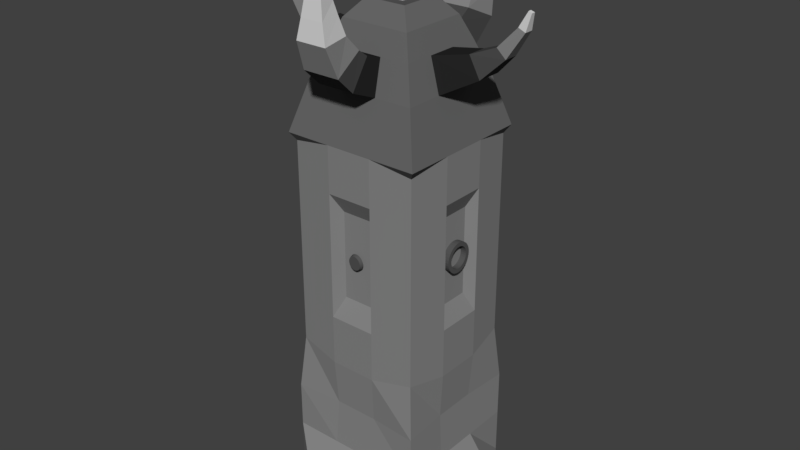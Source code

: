 # Source: pillar.blend  (saved by Blender 2.79.0; exported with 4.5.12 LTS)
import bpy
from mathutils import Matrix  # noqa: F401  (used for matrix-valued properties, if any)

bpy.ops.wm.read_factory_settings(use_empty=True)
scene = bpy.context.scene
scene.name = 'Scene'

# ---- collections
col_collection_1 = bpy.data.collections.new('Collection 1'); scene.collection.children.link(col_collection_1)

# ---- materials (node trees are filled in below, after node groups)
mat_material_001 = bpy.data.materials.new('Material.001')
mat_material_001.alpha_threshold = 0.0
mat_material_001.use_transparent_shadow = False
mat_material_001.diffuse_color = (0.09084, 0.09084, 0.09084, 1.0)
mat_material_001.roughness = 0.5
mat_material_006 = bpy.data.materials.new('Material.006')
mat_material_006.alpha_threshold = 0.0
mat_material_006.use_transparent_shadow = False
mat_material_006.diffuse_color = (0.3931, 0.3931, 0.3931, 1.0)
mat_material_006.roughness = 0.5
mat_material_007 = bpy.data.materials.new('Material.007')
mat_material_007.alpha_threshold = 0.0
mat_material_007.use_transparent_shadow = False
mat_material_007.diffuse_color = (0.02038, 0.02038, 0.02038, 1.0)
mat_material_007.roughness = 0.5
mat_material_008 = bpy.data.materials.new('Material.008')
mat_material_008.alpha_threshold = 0.0
mat_material_008.use_transparent_shadow = False
mat_material_008.diffuse_color = (0.06681, 0.06681, 0.06681, 1.0)
mat_material_008.roughness = 0.5
mat_material_009 = bpy.data.materials.new('Material.009')
mat_material_009.alpha_threshold = 0.0
mat_material_009.use_transparent_shadow = False
mat_material_009.diffuse_color = (0.2396, 0.2396, 0.2396, 1.0)
mat_material_009.roughness = 0.5
mat_material_010 = bpy.data.materials.new('Material.010')
mat_material_010.alpha_threshold = 0.0
mat_material_010.use_transparent_shadow = False
mat_material_010.diffuse_color = (0.6738, 0.6738, 0.6738, 1.0)
mat_material_010.roughness = 0.5
mat_material_011 = bpy.data.materials.new('Material.011')
mat_material_011.alpha_threshold = 0.0
mat_material_011.use_transparent_shadow = False
mat_material_011.diffuse_color = (0.1376, 0.1376, 0.1376, 1.0)
mat_material_011.roughness = 0.5

# ---- material node trees

# ---- world
world_world = bpy.data.worlds.new('World'); scene.world = world_world
world_world.color = (0.05088, 0.05088, 0.05088)
world_world.use_sun_shadow = False
world_world.sun_shadow_jitter_overblur = 0.0
world_world.cycles.sampling_method = 'MANUAL'

# ---- meshes
me_cube_001 = bpy.data.meshes.new('Cube.001')
me_cube_001.from_pydata([(-1.0, -1.0, -1.0), (-0.9286, -0.9286, 1.114), (-1.0, 1.0, -1.0), (-0.9286, 0.9286, 1.114), (1.0, -1.0, -1.0), (0.9286, -0.9286, 1.114), (1.0, 1.0, -1.0), (0.9286, 0.9286, 1.114), (-0.9286, -0.9286, 4.055), (-0.9286, 0.9286, 4.055), (0.9286, 0.9286, 4.055), (0.9286, -0.9286, 4.055), (-1.0, -1.0, 4.167), (-1.0, 1.0, 4.167), (1.0, 1.0, 4.167), (1.0, -1.0, 4.167), (-0.7992, -0.7992, 4.866), (-0.7992, 0.7992, 4.866), (0.7992, 0.7992, 4.866), (0.7992, -0.7992, 4.866), (-0.6304, -0.6304, 5.313), (-0.6304, 0.6304, 5.313), (0.6304, 0.6304, 5.313), (0.6304, -0.6304, 5.313), (-0.5001, -0.5001, 5.63), (-0.5001, 0.5001, 5.63), (0.5001, 0.5001, 5.63), (0.5001, -0.5001, 5.63), (-0.2976, -0.2976, 5.87), (-0.2976, 0.2976, 5.87), (0.2976, 0.2976, 5.87), (0.2976, -0.2976, 5.87), (-0.1602, -0.1602, 5.87), (-0.1602, 0.1602, 5.87), (0.1602, 0.1602, 5.87), (0.1602, -0.1602, 5.87), (-0.07347, -0.07347, 6.298), (-0.07347, 0.07347, 6.298), (0.07347, 0.07347, 6.298), (0.07347, -0.07347, 6.298), (-0.02894, -0.02894, 6.483), (-0.02894, 0.02894, 6.483), (0.02894, 0.02894, 6.483), (0.02894, -0.02894, 6.483), (-1.497, 0.3333, -1.0), (-1.497, -0.3333, -1.0), (-1.0, -0.3333, 1.0), (-1.0, 0.3333, 1.0), (1.492, -0.3333, -1.0), (1.492, 0.3333, -1.0), (1.0, 0.3333, 1.0), (1.0, -0.3333, 1.0), (-1.0, -0.3333, 4.167), (-1.0, 0.3333, 4.167), (1.0, 0.3333, 4.167), (1.0, -0.3333, 4.167), (-1.0, -0.3333, 4.167), (-1.0, 0.3333, 4.167), (1.0, 0.3333, 4.167), (1.0, -0.3333, 4.167), (-0.7992, -0.2664, 4.866), (-0.7992, 0.2664, 4.866), (0.7992, 0.2664, 4.866), (0.7992, -0.2664, 4.866), (-0.6304, -0.2101, 5.313), (-0.6304, 0.2101, 5.313), (0.6304, 0.2101, 5.313), (0.6304, -0.2101, 5.313), (-0.5001, -0.1667, 5.63), (-0.5001, 0.1667, 5.63), (0.5001, 0.1667, 5.63), (0.5001, -0.1667, 5.63), (-0.2976, -0.09919, 5.87), (-0.2976, 0.09919, 5.87), (0.2976, 0.09919, 5.87), (0.2976, -0.09919, 5.87), (-0.1602, -0.05341, 5.87), (-0.1602, 0.05341, 5.87), (0.1602, 0.05341, 5.87), (0.1602, -0.05341, 5.87), (-0.07347, -0.02449, 6.298), (-0.07347, 0.02449, 6.298), (0.07347, 0.02449, 6.298), (0.07347, -0.02449, 6.298), (-0.02894, -0.009646, 6.483), (-0.02894, 0.009646, 6.483), (0.02894, 0.009646, 6.483), (0.02894, -0.009646, 6.483), (0.3333, 1.5, -1.0), (-0.3333, 1.5, -1.0), (-0.3333, 1.0, 1.0), (0.3333, 1.0, 1.0), (-0.3333, -1.502, -1.0), (0.3333, -1.502, -1.0), (0.3333, -1.0, 1.0), (-0.3333, -1.0, 1.0), (-0.3333, 1.0, 4.167), (0.3333, 1.0, 4.167), (0.3333, -1.0, 4.167), (-0.3333, -1.0, 4.167), (-0.3333, 1.0, 4.167), (0.3333, 1.0, 4.167), (0.3333, -1.0, 4.167), (-0.3333, -1.0, 4.167), (-0.2664, 0.7992, 4.866), (0.2664, 0.7992, 4.866), (0.2664, -0.7992, 4.866), (-0.2664, -0.7992, 4.866), (-0.2101, 0.6304, 5.313), (0.2101, 0.6304, 5.313), (0.2101, -0.6304, 5.313), (-0.2101, -0.6304, 5.313), (-0.1667, 0.5001, 5.63), (0.1667, 0.5001, 5.63), (0.1667, -0.5001, 5.63), (-0.1667, -0.5001, 5.63), (-0.09919, 0.2976, 5.87), (0.09919, 0.2976, 5.87), (0.09919, -0.2976, 5.87), (-0.09919, -0.2976, 5.87), (-0.05341, 0.1602, 5.87), (0.05341, 0.1602, 5.87), (0.05341, -0.1602, 5.87), (-0.05341, -0.1602, 5.87), (-0.02449, 0.07347, 6.298), (0.02449, 0.07347, 6.298), (0.02449, -0.07347, 6.298), (-0.02449, -0.07347, 6.298), (-0.009646, 0.02894, 6.483), (0.009646, 0.02894, 6.483), (0.009646, -0.02894, 6.483), (-0.009646, -0.02894, 6.483), (-0.009646, 0.009646, 6.483), (0.009646, 0.009646, 6.483), (-0.009646, -0.009646, 6.483), (0.009646, -0.009646, 6.483), (0.3333, 0.3333, -1.0), (-0.3333, 0.3333, -1.0), (0.3333, -0.3333, -1.0), (-0.3333, -0.3333, -1.0), (0.2101, 0.8868, 5.397), (-0.2101, 0.8868, 5.397), (0.2664, 1.19, 5.028), (-0.2664, 1.19, 5.028), (1.832, -0.0225, 6.029), (1.88, -0.02853, 6.011), (1.832, 0.0225, 6.029), (1.88, 0.02853, 6.011), (1.724, -0.05038, 5.827), (1.724, 0.05038, 5.827), (1.467, 0.08028, 5.551), (1.612, 0.1018, 5.44), (1.832, -0.06387, 5.788), (1.832, 0.06387, 5.788), (1.136, -0.1432, 5.418), (1.136, 0.1432, 5.418), (1.467, -0.08028, 5.551), (1.612, -0.1018, 5.44), (1.319, -0.1815, 5.149), (1.319, 0.1815, 5.149), (-1.267, -0.1767, 5.13), (-1.267, 0.1767, 5.13), (-1.129, -0.1394, 5.415), (-1.129, 0.1394, 5.415), (-1.568, -0.1335, 5.326), (-1.568, 0.1335, 5.326), (-1.398, -0.1053, 5.495), (-1.398, 0.1053, 5.495), (-1.914, -0.07036, 5.752), (-1.914, 0.07036, 5.752), (-1.825, -0.0555, 5.842), (-1.825, 0.0555, 5.842), (-1.929, -0.07036, 5.777), (-1.929, 0.07036, 5.777), (-1.81, -0.0555, 5.817), (-1.81, 0.0555, 5.817), (-1.96, -0.0214, 6.007), (-1.96, 0.0214, 6.007), (-1.924, -0.01688, 6.019), (-1.924, 0.01688, 6.019), (-0.2664, 1.516, 5.328), (-0.2101, 1.08, 5.524), (0.2664, 1.516, 5.328), (0.2101, 1.08, 5.524), (-0.2142, 1.621, 5.7), (-0.1689, 1.238, 5.737), (0.2142, 1.621, 5.7), (0.1689, 1.238, 5.737), (-0.1612, 1.596, 5.946), (-0.1271, 1.307, 5.953), (0.1612, 1.596, 5.946), (0.1271, 1.307, 5.953), (-0.1088, 1.551, 6.179), (-0.08578, 1.362, 6.128), (0.1088, 1.551, 6.179), (0.08578, 1.362, 6.128), (-0.06764, 1.44, 6.432), (-0.05335, 1.338, 6.367), (0.06764, 1.44, 6.432), (0.05335, 1.338, 6.367), (-0.02968, 1.32, 6.553), (-0.02341, 1.288, 6.511), (0.02968, 1.32, 6.553), (0.02341, 1.288, 6.511), (0.2664, -1.181, 5.028), (-0.2664, -1.181, 5.028), (0.2101, -0.8636, 5.385), (-0.2101, -0.8636, 5.385), (0.2664, -1.181, 5.028), (-0.2664, -1.181, 5.028), (0.2101, -0.8636, 5.385), (-0.2101, -0.8636, 5.385), (0.2664, -1.421, 5.26), (-0.2664, -1.421, 5.26), (0.2101, -0.9998, 5.486), (-0.2101, -0.9998, 5.486), (0.2206, -1.567, 5.653), (-0.2206, -1.567, 5.653), (0.174, -1.173, 5.688), (-0.174, -1.173, 5.688), (0.1639, -1.54, 5.924), (-0.1639, -1.54, 5.924), (0.1293, -1.246, 5.935), (-0.1293, -1.246, 5.935), (0.1255, -1.51, 6.165), (-0.1255, -1.51, 6.165), (0.09902, -1.291, 6.111), (-0.09902, -1.291, 6.111), (0.06563, -1.4, 6.389), (-0.06563, -1.4, 6.389), (0.05177, -1.288, 6.354), (-0.05177, -1.288, 6.354), (0.0256, -1.314, 6.537), (-0.0256, -1.314, 6.537), (0.02019, -1.279, 6.507), (-0.02019, -1.279, 6.507), (-1.0, -1.0, -0.3333), (-1.0, -1.0, 0.3333), (-1.0, 1.0, 0.3333), (-1.0, 1.0, -0.3333), (1.0, 1.0, 0.3333), (1.0, 1.0, -0.3333), (1.0, -1.0, 0.3333), (1.0, -1.0, -0.3333), (0.9517, 0.3172, 0.3333), (1.0, 0.3333, -0.3333), (0.9517, -0.3172, 0.3333), (1.0, -0.3333, -0.3333), (-0.9517, -0.3172, 0.3333), (-1.0, -0.3333, -0.3333), (-0.9517, 0.3172, 0.3333), (-1.0, 0.3333, -0.3333), (0.3172, -0.9517, 0.3333), (0.3333, -1.0, -0.3333), (-0.3172, -0.9517, 0.3333), (-0.3333, -1.0, -0.3333), (-0.3172, 0.9517, 0.3333), (-0.3333, 1.0, -0.3333), (0.3172, 0.9517, 0.3333), (0.3333, 1.0, -0.3333), (0.9286, 0.9286, 3.446), (0.9286, -0.9286, 3.446), (-0.9286, -0.9286, 3.446), (-0.9286, 0.9286, 3.446), (-1.0, 0.3333, 3.511), (-1.0, -0.3333, 3.511), (1.0, -0.3333, 3.511), (1.0, 0.3333, 3.511), (0.3333, 1.0, 3.511), (-0.3333, 1.0, 3.511), (-0.3333, -1.0, 3.511), (0.3333, -1.0, 3.511), (0.9286, -0.9286, 1.777), (-0.9286, 0.9286, 1.777), (0.9286, 0.9286, 1.777), (-0.9286, -0.9286, 1.777), (-1.0, 0.3333, 1.714), (-1.0, -0.3333, 1.714), (1.0, -0.3333, 1.714), (1.0, 0.3333, 1.714), (0.3333, 1.0, 1.714), (-0.3333, 1.0, 1.714), (-0.3333, -1.0, 1.714), (0.3333, -1.0, 1.714), (0.2337, 0.8752, 1.982), (0.2337, 0.8752, 3.243), (-0.2337, 0.8752, 1.982), (-0.2337, 0.8752, 3.243), (-0.849, 0.2262, 2.003), (-0.849, 0.2262, 3.222), (-0.849, -0.2262, 2.003), (-0.849, -0.2262, 3.222), (-0.2313, -0.8431, 1.989), (-0.2313, -0.8431, 3.236), (0.2313, -0.8431, 1.989), (0.2313, -0.8431, 3.236), (0.865, -0.2349, 1.979), (0.865, -0.2349, 3.246), (0.865, 0.2349, 1.979), (0.865, 0.2349, 3.246), (0.2337, 0.8752, 1.982), (0.2337, 0.8752, 3.243), (-0.2337, 0.8752, 1.982), (-0.2337, 0.8752, 3.243), (-1.0, -1.0, -1.018), (-0.7778, -1.0, -1.018), (-0.5556, -1.0, -1.018), (-0.3333, -1.0, -1.018), (-0.1111, -1.0, -1.018), (0.1111, -1.0, -1.018), (0.3333, -1.0, -1.018), (0.5556, -1.0, -1.018), (0.7778, -1.0, -1.018), (1.0, -1.0, -1.018), (-1.0, -0.7778, -1.018), (-0.7778, -0.7778, -1.018), (-0.5556, -0.7778, -1.018), (-0.3333, -0.7778, -1.018), (-0.1111, -0.7778, -1.018), (0.1111, -0.7778, -1.018), (0.3333, -0.7778, -1.018), (0.5556, -0.7778, -1.018), (0.7778, -0.7778, -1.018), (1.0, -0.7778, -1.018), (-1.0, -0.5556, -1.018), (-0.7778, -0.5556, -1.018), (-0.5556, -0.5556, -1.018), (-0.3333, -0.5556, -1.018), (-0.1111, -0.5556, -1.018), (0.1111, -0.5556, -1.018), (0.3333, -0.5556, -1.018), (0.5556, -0.5556, -1.018), (0.7778, -0.5556, -1.018), (1.0, -0.5556, -1.018), (-1.0, -0.3333, -1.018), (-0.7778, -0.3333, -1.018), (-0.5556, -0.3333, -1.018), (-0.3333, -0.3333, -1.018), (-0.1111, -0.3333, -1.018), (0.1111, -0.3333, -1.018), (0.3333, -0.3333, -1.018), (0.5556, -0.3333, -1.018), (0.7778, -0.3333, -1.018), (1.0, -0.3333, -1.018), (-1.0, -0.1111, -1.018), (-0.7778, -0.1111, -1.018), (-0.5556, -0.1111, -1.018), (-0.3333, -0.1111, -1.018), (-0.1111, -0.1111, -1.018), (0.1111, -0.1111, -1.018), (0.3333, -0.1111, -1.018), (0.5556, -0.1111, -1.018), (0.7778, -0.1111, -1.018), (1.0, -0.1111, -1.018), (-1.0, 0.1111, -1.018), (-0.7778, 0.1111, -1.018), (-0.5556, 0.1111, -1.018), (-0.3333, 0.1111, -1.018), (-0.1111, 0.1111, -1.018), (0.1111, 0.1111, -1.018), (0.3333, 0.1111, -1.018), (0.5556, 0.1111, -1.018), (0.7778, 0.1111, -1.018), (1.0, 0.1111, -1.018), (-1.0, 0.3333, -1.018), (-0.7778, 0.3333, -1.018), (-0.5556, 0.3333, -1.018), (-0.3333, 0.3333, -1.018), (-0.1111, 0.3333, -1.018), (0.1111, 0.3333, -1.018), (0.3333, 0.3333, -1.018), (0.5556, 0.3333, -1.018), (0.7778, 0.3333, -1.018), (1.0, 0.3333, -1.018), (-1.0, 0.5556, -1.018), (-0.7778, 0.5556, -1.018), (-0.5556, 0.5556, -1.018), (-0.3333, 0.5556, -1.018), (-0.1111, 0.5556, -1.018), (0.1111, 0.5556, -1.018), (0.3333, 0.5556, -1.018), (0.5556, 0.5556, -1.018), (0.7778, 0.5556, -1.018), (1.0, 0.5556, -1.018), (-1.0, 0.7778, -1.018), (-0.7778, 0.7778, -1.018), (-0.5556, 0.7778, -1.018), (-0.3333, 0.7778, -1.018), (-0.1111, 0.7778, -1.018), (0.1111, 0.7778, -1.018), (0.3333, 0.7778, -1.018), (0.5556, 0.7778, -1.018), (0.7778, 0.7778, -1.018), (1.0, 0.7778, -1.018), (-1.0, 1.0, -1.018), (-0.7778, 1.0, -1.018), (-0.5556, 1.0, -1.018), (-0.3333, 1.0, -1.018), (-0.1111, 1.0, -1.018), (0.1111, 1.0, -1.018), (0.3333, 1.0, -1.018), (0.5556, 1.0, -1.018), (0.7778, 1.0, -1.018), (1.0, 1.0, -1.018), (0.01008, -0.8768, 2.49), (-0.01191, -0.8754, 2.49), (-0.03356, -0.874, 2.494), (-0.05403, -0.8727, 2.502), (-0.07254, -0.8716, 2.514), (-0.08838, -0.8707, 2.529), (-0.1009, -0.87, 2.547), (-0.1097, -0.8696, 2.567), (-0.1144, -0.8695, 2.589), (-0.1148, -0.8696, 2.611), (-0.1109, -0.8701, 2.632), (-0.1029, -0.8708, 2.653), (-0.09097, -0.8717, 2.671), (-0.0757, -0.8728, 2.687), (-0.05763, -0.8741, 2.7), (-0.03747, -0.8755, 2.709), (-0.01598, -0.877, 2.713), (0.006017, -0.8784, 2.714), (0.02767, -0.8798, 2.71), (0.04814, -0.8811, 2.702), (0.06665, -0.8822, 2.69), (0.08248, -0.8831, 2.675), (0.09503, -0.8838, 2.656), (0.1038, -0.8842, 2.636), (0.1085, -0.8843, 2.615), (0.1089, -0.8841, 2.593), (0.105, -0.8837, 2.571), (0.09696, -0.883, 2.55), (0.08507, -0.8821, 2.532), (0.0698, -0.8809, 2.516), (0.05174, -0.8797, 2.503), (0.03157, -0.8783, 2.495), (-0.01072, -0.9206, 2.505), (0.008342, -0.9219, 2.505), (-0.02948, -0.9194, 2.508), (-0.04722, -0.9183, 2.515), (-0.06326, -0.9173, 2.525), (-0.07698, -0.9166, 2.539), (-0.08786, -0.916, 2.554), (-0.09547, -0.9156, 2.572), (-0.09953, -0.9155, 2.59), (-0.09988, -0.9156, 2.61), (-0.0965, -0.916, 2.628), (-0.08953, -0.9166, 2.646), (-0.07923, -0.9174, 2.662), (-0.06599, -0.9184, 2.676), (-0.05034, -0.9195, 2.687), (-0.03286, -0.9207, 2.694), (-0.01424, -0.922, 2.698), (0.004821, -0.9232, 2.699), (0.02358, -0.9244, 2.695), (0.04132, -0.9255, 2.688), (0.05736, -0.9265, 2.678), (0.07108, -0.9273, 2.665), (0.08196, -0.9279, 2.649), (0.08958, -0.9282, 2.632), (0.09363, -0.9283, 2.613), (0.09398, -0.9282, 2.594), (0.0906, -0.9278, 2.575), (0.08363, -0.9272, 2.557), (0.07333, -0.9264, 2.541), (0.0601, -0.9254, 2.527), (0.04444, -0.9243, 2.517), (0.02697, -0.9231, 2.509), (0.9515, 0.1662, 2.63), (0.9515, 0.1632, 2.599), (0.5194, 0.2258, 2.63), (0.9515, 0.2258, 2.63), (0.5194, 0.2216, 2.588), (0.9515, 0.2216, 2.588), (0.5194, 0.2094, 2.547), (0.9515, 0.2094, 2.547), (0.5194, 0.1894, 2.51), (0.9515, 0.1894, 2.51), (0.5194, 0.1625, 2.477), (0.9515, 0.1625, 2.477), (0.5194, 0.1298, 2.45), (0.9515, 0.1298, 2.45), (0.5194, 0.09243, 2.43), (0.9515, 0.09243, 2.43), (0.5194, 0.0519, 2.418), (0.9515, 0.0519, 2.418), (0.5194, 0.009751, 2.414), (0.9515, 0.009751, 2.414), (0.5194, -0.0324, 2.418), (0.9515, -0.0324, 2.418), (0.5194, -0.07293, 2.43), (0.9515, -0.07293, 2.43), (0.5194, -0.1103, 2.45), (0.9515, -0.1103, 2.45), (0.5194, -0.143, 2.477), (0.9515, -0.143, 2.477), (0.5194, -0.1699, 2.51), (0.9515, -0.1699, 2.51), (0.5194, -0.1898, 2.547), (0.9515, -0.1898, 2.547), (0.5194, -0.2021, 2.588), (0.9515, -0.2021, 2.588), (0.5194, -0.2063, 2.63), (0.9515, -0.2063, 2.63), (0.5194, -0.2021, 2.672), (0.9515, -0.2021, 2.672), (0.5194, -0.1898, 2.712), (0.9515, -0.1898, 2.712), (0.5194, -0.1699, 2.75), (0.9515, -0.1699, 2.75), (0.5194, -0.143, 2.783), (0.9515, -0.143, 2.783), (0.5194, -0.1103, 2.809), (0.9515, -0.1103, 2.809), (0.5194, -0.07293, 2.829), (0.9515, -0.07293, 2.829), (0.5194, -0.0324, 2.842), (0.9515, -0.0324, 2.842), (0.5194, 0.009751, 2.846), (0.9515, 0.009751, 2.846), (0.5194, 0.0519, 2.842), (0.9515, 0.0519, 2.842), (0.5194, 0.09243, 2.829), (0.9515, 0.09243, 2.829), (0.5194, 0.1298, 2.809), (0.9515, 0.1298, 2.809), (0.5194, 0.1625, 2.783), (0.9515, 0.1625, 2.783), (0.5194, 0.1894, 2.75), (0.9515, 0.1894, 2.75), (0.5194, 0.2094, 2.712), (0.9515, 0.2094, 2.712), (0.5194, 0.2216, 2.672), (0.9515, 0.2216, 2.672), (0.9515, 0.1543, 2.57), (0.9515, 0.1399, 2.543), (0.9515, 0.1204, 2.519), (0.9515, 0.09669, 2.5), (0.9515, 0.06964, 2.485), (0.9515, 0.04028, 2.476), (0.9515, 0.009751, 2.473), (0.9515, -0.02078, 2.476), (0.9515, -0.05013, 2.485), (0.9515, -0.07719, 2.5), (0.9515, -0.1009, 2.519), (0.9515, -0.1204, 2.543), (0.9515, -0.1348, 2.57), (0.9515, -0.1437, 2.599), (0.9515, -0.1467, 2.63), (0.9515, -0.1437, 2.66), (0.9515, -0.1348, 2.69), (0.9515, -0.1204, 2.717), (0.9515, -0.1009, 2.74), (0.9515, -0.07719, 2.76), (0.9515, -0.05013, 2.774), (0.9515, -0.02078, 2.783), (0.9515, 0.009751, 2.786), (0.9515, 0.04028, 2.783), (0.9515, 0.06964, 2.774), (0.9515, 0.09669, 2.76), (0.9515, 0.1204, 2.74), (0.9515, 0.1399, 2.717), (0.9515, 0.1543, 2.69), (0.9515, 0.1632, 2.66), (0.712, 0.1662, 2.63), (0.712, 0.1632, 2.66), (0.712, 0.1543, 2.69), (0.712, 0.1399, 2.717), (0.712, 0.1204, 2.74), (0.712, 0.09669, 2.76), (0.712, 0.06964, 2.774), (0.712, 0.04028, 2.783), (0.712, 0.009751, 2.786), (0.712, -0.02078, 2.783), (0.712, -0.05013, 2.774), (0.712, -0.07719, 2.76), (0.712, -0.1009, 2.74), (0.712, -0.1204, 2.717), (0.712, -0.1348, 2.69), (0.712, -0.1437, 2.66), (0.712, -0.1467, 2.63), (0.712, -0.1437, 2.599), (0.712, -0.1348, 2.57), (0.712, -0.1204, 2.543), (0.712, -0.1009, 2.519), (0.712, -0.07719, 2.5), (0.712, -0.05013, 2.485), (0.712, -0.02078, 2.476), (0.712, 0.009751, 2.473), (0.712, 0.04028, 2.476), (0.712, 0.06964, 2.485), (0.712, 0.09669, 2.5), (0.712, 0.1204, 2.519), (0.712, 0.1399, 2.543), (0.712, 0.1543, 2.57), (0.712, 0.1632, 2.599), (-0.1761, 0.6874, 2.618), (0.00403, 0.6874, 2.798), (-0.1761, 0.9421, 2.618), (0.00403, 0.9421, 2.798), (0.00403, 0.6874, 2.438), (0.1841, 0.6874, 2.618), (0.00403, 0.9421, 2.438), (0.1841, 0.9421, 2.618), (-0.8062, 3.947e-09, 2.401), (-0.6577, -0.1079, 2.515), (-0.863, -0.1746, 2.515), (-0.9899, 3.947e-09, 2.515), (-0.863, 0.1746, 2.515), (-0.6577, 0.1079, 2.515), (-0.7495, -0.1746, 2.698), (-0.9548, -0.1079, 2.698), (-0.9548, 0.1079, 2.698), (-0.7495, 0.1746, 2.698), (-0.6226, 3.947e-09, 2.698), (-0.8062, 3.947e-09, 2.812), (-0.8396, -0.1027, 2.432), (-0.7189, -0.06344, 2.432), (-0.7523, -0.1661, 2.499), (-0.6316, 3.947e-09, 2.499), (-0.7189, 0.06344, 2.432), (-0.9142, 3.947e-09, 2.432), (-0.9475, -0.1027, 2.499), (-0.8396, 0.1027, 2.432), (-0.9475, 0.1027, 2.499), (-0.7523, 0.1661, 2.499), (-0.611, -0.06344, 2.607), (-0.611, 0.06344, 2.607), (-0.8062, -0.2053, 2.607), (-0.6856, -0.1661, 2.607), (-1.001, -0.06344, 2.607), (-0.9269, -0.1661, 2.607), (-0.9269, 0.1661, 2.607), (-1.001, 0.06344, 2.607), (-0.6856, 0.1661, 2.607), (-0.8062, 0.2053, 2.607), (-0.6649, -0.1027, 2.715), (-0.8602, -0.1661, 2.715), (-0.9809, 3.947e-09, 2.715), (-0.8602, 0.1661, 2.715), (-0.6649, 0.1027, 2.715), (-0.7729, -0.1027, 2.781), (-0.6983, 3.947e-09, 2.781), (-0.8936, -0.06344, 2.781), (-0.8936, 0.06344, 2.781), (-0.7729, 0.1027, 2.781)], [], [(250, 47, 3, 238), (258, 91, 7, 240), (246, 51, 5, 242), (254, 95, 1, 237), (138, 48, 4, 93), (267, 260, 10, 54), (54, 10, 14, 58), (265, 262, 8, 52), (271, 261, 11, 98), (269, 263, 9, 96), (102, 15, 19, 106), (52, 8, 12, 56), (98, 11, 15, 102), (96, 9, 13, 100), (62, 18, 22, 66), (100, 13, 17, 104), (58, 14, 18, 62), (56, 12, 16, 60), (64, 20, 24, 68), (60, 16, 20, 64), (106, 19, 23, 110), (104, 17, 21, 108), (114, 27, 31, 118), (110, 23, 27, 114), (108, 21, 25, 112), (66, 22, 26, 70), (74, 30, 34, 78), (112, 25, 29, 116), (70, 26, 30, 74), (68, 24, 28, 72), (122, 35, 39, 126), (72, 28, 32, 76), (118, 31, 35, 122), (116, 29, 33, 120), (124, 37, 41, 128), (120, 33, 37, 124), (78, 34, 38, 82), (76, 32, 36, 80), (134, 84, 40, 131), (82, 38, 42, 86), (80, 36, 40, 84), (126, 39, 43, 130), (37, 81, 85, 41), (81, 80, 84, 85), (39, 83, 87, 43), (83, 82, 86, 87), (128, 41, 85, 132), (132, 85, 84, 134), (33, 77, 81, 37), (77, 76, 80, 81), (35, 79, 83, 39), (79, 78, 82, 83), (29, 73, 77, 33), (73, 72, 76, 77), (25, 69, 73, 29), (69, 68, 72, 73), (27, 71, 75, 31), (71, 70, 74, 75), (31, 75, 79, 35), (75, 74, 78, 79), (23, 67, 71, 27), (67, 66, 70, 71), (17, 61, 65, 21), (64, 65, 163, 162), (21, 65, 69, 25), (65, 64, 68, 69), (13, 57, 61, 17), (57, 56, 60, 61), (15, 59, 63, 19), (59, 58, 62, 63), (19, 63, 67, 23), (181, 183, 187, 185), (9, 53, 57, 13), (53, 52, 56, 57), (263, 264, 53, 9), (264, 265, 52, 53), (11, 55, 59, 15), (55, 54, 58, 59), (261, 266, 55, 11), (266, 267, 54, 55), (88, 6, 49, 136), (136, 49, 48, 138), (240, 7, 50, 244), (244, 50, 51, 246), (237, 1, 46, 248), (248, 46, 47, 250), (44, 137, 139, 45), (137, 136, 138, 139), (2, 89, 137, 44), (89, 88, 136, 137), (86, 133, 135, 87), (133, 132, 134, 135), (42, 129, 133, 86), (129, 128, 132, 133), (36, 127, 131, 40), (127, 126, 130, 131), (87, 135, 130, 43), (135, 134, 131, 130), (34, 121, 125, 38), (121, 120, 124, 125), (38, 125, 129, 42), (125, 124, 128, 129), (30, 117, 121, 34), (117, 116, 120, 121), (28, 119, 123, 32), (119, 118, 122, 123), (32, 123, 127, 36), (123, 122, 126, 127), (26, 113, 117, 30), (113, 112, 116, 117), (22, 109, 113, 26), (109, 108, 112, 113), (20, 111, 115, 24), (111, 110, 114, 115), (24, 115, 119, 28), (115, 114, 118, 119), (18, 105, 109, 22), (109, 105, 142, 140), (16, 107, 111, 20), (111, 107, 205, 207), (14, 101, 105, 18), (101, 100, 104, 105), (10, 97, 101, 14), (97, 96, 100, 101), (8, 99, 103, 12), (99, 98, 102, 103), (12, 103, 107, 16), (103, 102, 106, 107), (260, 268, 97, 10), (268, 269, 96, 97), (262, 270, 99, 8), (270, 271, 98, 99), (45, 139, 92, 0), (139, 138, 93, 92), (242, 5, 94, 252), (252, 94, 95, 254), (238, 3, 90, 256), (256, 90, 91, 258), (104, 108, 141, 143), (105, 104, 143, 142), (108, 109, 140, 141), (142, 143, 180, 182), (153, 149, 146, 147), (149, 148, 144, 146), (148, 152, 145, 144), (145, 147, 146, 144), (157, 151, 153, 152), (150, 156, 148, 149), (151, 150, 149, 153), (152, 153, 147, 145), (158, 159, 151, 157), (155, 154, 156, 150), (159, 155, 150, 151), (154, 158, 157, 156), (156, 157, 152, 148), (67, 63, 158, 154), (62, 66, 155, 159), (63, 62, 159, 158), (163, 161, 165, 167), (60, 64, 162, 160), (61, 60, 160, 161), (65, 61, 161, 163), (164, 166, 170, 168), (161, 160, 164, 165), (160, 162, 166, 164), (162, 163, 167, 166), (170, 171, 175, 174), (166, 167, 171, 170), (167, 165, 169, 171), (165, 164, 168, 169), (175, 173, 177, 179), (171, 169, 173, 175), (169, 168, 172, 173), (168, 170, 174, 172), (66, 67, 154, 155), (173, 172, 176, 177), (172, 174, 178, 176), (174, 175, 179, 178), (140, 142, 182, 183), (141, 140, 183, 181), (143, 141, 181, 180), (185, 187, 191, 189), (180, 181, 185, 184), (182, 180, 184, 186), (183, 182, 186, 187), (190, 188, 192, 194), (184, 185, 189, 188), (186, 184, 188, 190), (187, 186, 190, 191), (193, 195, 199, 197), (191, 190, 194, 195), (189, 191, 195, 193), (188, 189, 193, 192), (196, 197, 201, 200), (192, 193, 197, 196), (194, 192, 196, 198), (195, 194, 198, 199), (202, 200, 201, 203), (198, 196, 200, 202), (199, 198, 202, 203), (197, 199, 203, 201), (207, 205, 209, 211), (110, 111, 207, 206), (107, 106, 204, 205), (106, 110, 206, 204), (208, 210, 214, 212), (205, 204, 208, 209), (204, 206, 210, 208), (206, 207, 211, 210), (214, 215, 219, 218), (210, 211, 215, 214), (211, 209, 213, 215), (209, 208, 212, 213), (219, 217, 221, 223), (215, 213, 217, 219), (213, 212, 216, 217), (212, 214, 218, 216), (220, 222, 226, 224), (217, 216, 220, 221), (216, 218, 222, 220), (218, 219, 223, 222), (227, 225, 229, 231), (222, 223, 227, 226), (223, 221, 225, 227), (221, 220, 224, 225), (231, 229, 233, 235), (225, 224, 228, 229), (224, 226, 230, 228), (226, 227, 231, 230), (233, 232, 234, 235), (229, 228, 232, 233), (228, 230, 234, 232), (230, 231, 235, 234), (89, 257, 259, 88), (257, 256, 258, 259), (2, 239, 257, 89), (239, 238, 256, 257), (93, 253, 255, 92), (253, 252, 254, 255), (4, 243, 253, 93), (243, 242, 252, 253), (45, 249, 251, 44), (249, 248, 250, 251), (0, 236, 249, 45), (236, 237, 248, 249), (49, 245, 247, 48), (245, 244, 246, 247), (6, 241, 245, 49), (241, 240, 244, 245), (92, 255, 236, 0), (255, 254, 237, 236), (48, 247, 243, 4), (247, 246, 242, 243), (88, 259, 241, 6), (259, 258, 240, 241), (44, 251, 239, 2), (251, 250, 238, 239), (283, 271, 295, 294), (275, 282, 270, 262), (281, 269, 287, 286), (274, 280, 268, 260), (279, 267, 299, 298), (272, 278, 266, 261), (264, 276, 288, 289), (273, 276, 264, 263), (281, 273, 263, 269), (283, 272, 261, 271), (277, 275, 262, 265), (279, 274, 260, 267), (50, 7, 274, 279), (46, 1, 275, 277), (94, 5, 272, 283), (90, 3, 273, 281), (3, 47, 276, 273), (47, 46, 277, 276), (5, 51, 278, 272), (51, 50, 279, 278), (7, 91, 280, 274), (91, 90, 281, 280), (1, 95, 282, 275), (95, 94, 283, 282), (284, 286, 302, 300), (269, 268, 285, 287), (280, 281, 286, 284), (268, 280, 284, 285), (288, 290, 291, 289), (265, 264, 289, 291), (277, 265, 291, 290), (276, 277, 290, 288), (292, 294, 295, 293), (282, 283, 294, 292), (271, 270, 293, 295), (270, 282, 292, 293), (296, 298, 299, 297), (267, 266, 297, 299), (278, 279, 298, 296), (266, 278, 296, 297), (300, 302, 303, 301), (286, 287, 303, 302), (287, 285, 301, 303), (285, 284, 300, 301), (304, 305, 315, 314), (305, 306, 316, 315), (306, 307, 317, 316), (307, 308, 318, 317), (308, 309, 319, 318), (309, 310, 320, 319), (310, 311, 321, 320), (311, 312, 322, 321), (312, 313, 323, 322), (314, 315, 325, 324), (315, 316, 326, 325), (316, 317, 327, 326), (317, 318, 328, 327), (318, 319, 329, 328), (319, 320, 330, 329), (320, 321, 331, 330), (321, 322, 332, 331), (322, 323, 333, 332), (324, 325, 335, 334), (325, 326, 336, 335), (326, 327, 337, 336), (327, 328, 338, 337), (328, 329, 339, 338), (329, 330, 340, 339), (330, 331, 341, 340), (331, 332, 342, 341), (332, 333, 343, 342), (334, 335, 345, 344), (335, 336, 346, 345), (336, 337, 347, 346), (337, 338, 348, 347), (338, 339, 349, 348), (339, 340, 350, 349), (340, 341, 351, 350), (341, 342, 352, 351), (342, 343, 353, 352), (344, 345, 355, 354), (345, 346, 356, 355), (346, 347, 357, 356), (347, 348, 358, 357), (348, 349, 359, 358), (349, 350, 360, 359), (350, 351, 361, 360), (351, 352, 362, 361), (352, 353, 363, 362), (354, 355, 365, 364), (355, 356, 366, 365), (356, 357, 367, 366), (357, 358, 368, 367), (358, 359, 369, 368), (359, 360, 370, 369), (360, 361, 371, 370), (361, 362, 372, 371), (362, 363, 373, 372), (364, 365, 375, 374), (365, 366, 376, 375), (366, 367, 377, 376), (367, 368, 378, 377), (368, 369, 379, 378), (369, 370, 380, 379), (370, 371, 381, 380), (371, 372, 382, 381), (372, 373, 383, 382), (374, 375, 385, 384), (375, 376, 386, 385), (376, 377, 387, 386), (377, 378, 388, 387), (378, 379, 389, 388), (379, 380, 390, 389), (380, 381, 391, 390), (381, 382, 392, 391), (382, 383, 393, 392), (384, 385, 395, 394), (385, 386, 396, 395), (386, 387, 397, 396), (387, 388, 398, 397), (388, 389, 399, 398), (389, 390, 400, 399), (390, 391, 401, 400), (391, 392, 402, 401), (392, 393, 403, 402), (405, 406, 407, 408, 409, 410, 411, 412, 413, 414, 415, 416, 417, 418, 419, 420, 421, 422, 423, 424, 425, 426, 427, 428, 429, 430, 431, 432, 433, 434, 435, 404), (436, 437, 467, 466, 465, 464, 463, 462, 461, 460, 459, 458, 457, 456, 455, 454, 453, 452, 451, 450, 449, 448, 447, 446, 445, 444, 443, 442, 441, 440, 439, 438), (409, 408, 440, 441), (404, 435, 467, 437), (423, 422, 454, 455), (410, 409, 441, 442), (424, 423, 455, 456), (411, 410, 442, 443), (425, 424, 456, 457), (412, 411, 443, 444), (426, 425, 457, 458), (413, 412, 444, 445), (427, 426, 458, 459), (414, 413, 445, 446), (428, 427, 459, 460), (415, 414, 446, 447), (429, 428, 460, 461), (416, 415, 447, 448), (430, 429, 461, 462), (417, 416, 448, 449), (431, 430, 462, 463), (418, 417, 449, 450), (405, 404, 437, 436), (432, 431, 463, 464), (419, 418, 450, 451), (406, 405, 436, 438), (433, 432, 464, 465), (420, 419, 451, 452), (407, 406, 438, 439), (434, 433, 465, 466), (421, 420, 452, 453), (408, 407, 439, 440), (435, 434, 466, 467), (422, 421, 453, 454), (545, 544, 584, 583), (503, 501, 547, 548), (470, 471, 473, 472), (553, 552, 576, 575), (519, 517, 555, 556), (472, 473, 475, 474), (556, 555, 573, 572), (481, 479, 536, 537), (474, 475, 477, 476), (548, 547, 581, 580), (497, 495, 544, 545), (476, 477, 479, 478), (540, 539, 589, 588), (513, 511, 552, 553), (478, 479, 481, 480), (559, 558, 570, 569), (529, 527, 560, 561), (480, 481, 483, 482), (551, 550, 578, 577), (471, 533, 563, 468), (482, 483, 485, 484), (543, 542, 586, 585), (475, 473, 469, 534), (484, 485, 487, 486), (535, 534, 594, 593), (491, 489, 541, 542), (486, 487, 489, 488), (562, 561, 567, 566), (507, 505, 549, 550), (488, 489, 491, 490), (554, 553, 575, 574), (523, 521, 557, 558), (490, 491, 493, 492), (546, 545, 583, 582), (485, 483, 538, 539), (492, 493, 495, 494), (538, 537, 591, 590), (501, 499, 546, 547), (494, 495, 497, 496), (557, 556, 572, 571), (517, 515, 554, 555), (496, 497, 499, 498), (549, 548, 580, 579), (533, 531, 562, 563), (498, 499, 501, 500), (541, 540, 588, 587), (479, 477, 535, 536), (500, 501, 503, 502), (469, 468, 564, 595), (495, 493, 543, 544), (502, 503, 505, 504), (560, 559, 569, 568), (511, 509, 551, 552), (504, 505, 507, 506), (552, 551, 577, 576), (527, 525, 559, 560), (506, 507, 509, 508), (544, 543, 585, 584), (489, 487, 540, 541), (508, 509, 511, 510), (536, 535, 593, 592), (505, 503, 548, 549), (510, 511, 513, 512), (555, 554, 574, 573), (521, 519, 556, 557), (512, 513, 515, 514), (547, 546, 582, 581), (473, 471, 468, 469), (514, 515, 517, 516), (539, 538, 590, 589), (483, 481, 537, 538), (516, 517, 519, 518), (563, 562, 566, 565), (499, 497, 545, 546), (518, 519, 521, 520), (558, 557, 571, 570), (515, 513, 553, 554), (520, 521, 523, 522), (468, 563, 565, 564), (531, 529, 561, 562), (522, 523, 525, 524), (550, 549, 579, 578), (477, 475, 534, 535), (524, 525, 527, 526), (542, 541, 587, 586), (493, 491, 542, 543), (526, 527, 529, 528), (595, 564, 565, 566, 567, 568, 569, 570, 571, 572, 573, 574, 575, 576, 577, 578, 579, 580, 581, 582, 583, 584, 585, 586, 587, 588, 589, 590, 591, 592, 593, 594), (509, 507, 550, 551), (528, 529, 531, 530), (525, 523, 558, 559), (534, 469, 595, 594), (530, 531, 533, 532), (537, 536, 592, 591), (487, 485, 539, 540), (532, 533, 471, 470), (470, 472, 474, 476, 478, 480, 482, 484, 486, 488, 490, 492, 494, 496, 498, 500, 502, 504, 506, 508, 510, 512, 514, 516, 518, 520, 522, 524, 526, 528, 530, 532), (561, 560, 568, 567), (596, 597, 599, 598), (598, 599, 603, 602), (602, 603, 601, 600), (600, 601, 597, 596), (598, 602, 600, 596), (603, 599, 597, 601), (604, 617, 616), (605, 617, 619), (604, 616, 621), (604, 621, 623), (604, 623, 620), (605, 619, 626), (606, 618, 628), (607, 622, 630), (608, 624, 632), (609, 625, 634), (605, 626, 629), (606, 628, 631), (607, 630, 633), (608, 632, 635), (609, 634, 627), (610, 636, 641), (611, 637, 643), (612, 638, 644), (613, 639, 645), (614, 640, 642), (642, 645, 615), (642, 640, 645), (640, 613, 645), (645, 644, 615), (645, 639, 644), (639, 612, 644), (644, 643, 615), (644, 638, 643), (638, 611, 643), (643, 641, 615), (643, 637, 641), (637, 610, 641), (641, 642, 615), (641, 636, 642), (636, 614, 642), (627, 640, 614), (627, 634, 640), (634, 613, 640), (635, 639, 613), (635, 632, 639), (632, 612, 639), (633, 638, 612), (633, 630, 638), (630, 611, 638), (631, 637, 611), (631, 628, 637), (628, 610, 637), (629, 636, 610), (629, 626, 636), (626, 614, 636), (634, 635, 613), (634, 625, 635), (625, 608, 635), (632, 633, 612), (632, 624, 633), (624, 607, 633), (630, 631, 611), (630, 622, 631), (622, 606, 631), (628, 629, 610), (628, 618, 629), (618, 605, 629), (626, 627, 614), (626, 619, 627), (619, 609, 627), (620, 625, 609), (620, 623, 625), (623, 608, 625), (623, 624, 608), (623, 621, 624), (621, 607, 624), (621, 622, 607), (621, 616, 622), (616, 606, 622), (619, 620, 609), (619, 617, 620), (617, 604, 620), (616, 618, 606), (616, 617, 618), (617, 605, 618)])
me_cube_001.polygons.foreach_set('material_index', [4, 4, 4, 4, 0, 4, 0, 4, 4, 4, 6, 0, 0, 0, 6, 6, 6, 6, 6, 6, 6, 6, 6, 6, 6, 6, 0, 6, 6, 6, 1, 0, 0, 0, 1, 1, 1, 1, 0, 1, 1, 1, 1, 1, 1, 1, 0, 1, 1, 1, 1, 1, 0, 0, 6, 6, 6, 6, 0, 0, 6, 6, 6, 2, 6, 6, 6, 6, 6, 6, 6, 4, 0, 0, 4, 4, 0, 0, 4, 4, 0, 0, 4, 4, 4, 4, 0, 0, 0, 0, 1, 0, 1, 1, 1, 1, 1, 1, 1, 1, 1, 1, 0, 0, 0, 0, 1, 1, 6, 6, 6, 6, 6, 6, 6, 6, 6, 2, 6, 2, 6, 6, 0, 0, 0, 0, 6, 6, 4, 4, 4, 4, 0, 0, 4, 4, 4, 4, 2, 2, 2, 3, 5, 5, 5, 5, 4, 4, 4, 5, 3, 3, 3, 3, 4, 2, 2, 2, 3, 2, 2, 2, 4, 3, 3, 3, 0, 4, 4, 4, 5, 0, 0, 0, 2, 5, 5, 5, 3, 3, 3, 5, 4, 4, 4, 5, 5, 5, 5, 5, 5, 5, 5, 5, 5, 5, 5, 0, 5, 5, 5, 0, 2, 2, 2, 3, 0, 0, 0, 4, 3, 0, 3, 5, 4, 4, 4, 5, 5, 5, 5, 5, 5, 5, 5, 5, 5, 5, 5, 5, 5, 5, 5, 4, 4, 4, 4, 4, 4, 4, 4, 4, 4, 4, 4, 4, 4, 4, 4, 4, 4, 4, 4, 4, 4, 4, 4, 4, 4, 4, 4, 4, 4, 4, 4, 4, 4, 4, 4, 4, 4, 4, 4, 4, 4, 4, 4, 4, 4, 4, 4, 0, 4, 4, 4, 4, 4, 4, 4, 4, 4, 4, 4, 4, 4, 4, 4, 4, 0, 0, 0, 0, 0, 0, 0, 0, 0, 0, 0, 0, 0, 0, 0, 0, 0, 0, 0, 0, 0, 0, 0, 0, 0, 0, 0, 0, 0, 0, 0, 0, 0, 0, 0, 0, 0, 0, 0, 0, 0, 0, 0, 0, 0, 0, 0, 0, 0, 0, 0, 0, 0, 0, 0, 0, 0, 0, 0, 0, 0, 0, 0, 0, 0, 0, 0, 0, 0, 0, 0, 0, 0, 0, 0, 0, 0, 0, 0, 0, 0, 0, 0, 0, 0, 0, 0, 0, 0, 0, 0, 0, 0, 0, 0, 0, 0, 0, 0, 0, 0, 0, 0, 0, 0, 0, 0, 0, 0, 0, 0, 0, 0, 0, 0, 0, 0, 0, 0, 0, 0, 0, 0, 0, 0, 0, 0, 0, 0, 0, 0, 0, 0, 0, 0, 0, 0, 0, 0, 0, 0, 0, 0, 0, 0, 0, 0, 0, 0, 0, 0, 0, 0, 0, 0, 0, 0, 0, 0, 0, 0, 0, 0, 0, 0, 0, 0, 0, 0, 0, 0, 0, 0, 0, 0, 0, 0, 0, 0, 0, 0, 0, 0, 0, 0, 0, 0, 0, 0, 0, 0, 0, 0, 0, 0, 0, 0, 0, 0, 0, 0, 0, 0, 0, 0, 0, 0, 0, 0, 0, 0, 0, 0, 0, 0, 0, 0, 0, 0, 0, 0, 0, 0, 0, 0, 0, 0, 0, 0, 0, 0, 0, 0, 0, 0, 0, 0, 0, 0, 0, 0, 0, 0, 0, 0, 0, 0, 0, 0, 0, 0, 0, 0, 0, 0, 0, 0, 0, 0, 0, 0, 0, 0, 0, 0, 0, 0, 0, 0, 0, 0, 0, 0, 0, 0, 0, 0, 0, 0, 0, 0, 0, 0, 0, 0, 0, 0, 0, 0, 0, 0, 0, 0, 0, 0, 0, 0, 0, 0, 0, 0, 0])
me_cube_001.materials.append(mat_material_001)
me_cube_001.materials.append(mat_material_006)
me_cube_001.materials.append(mat_material_007)
me_cube_001.materials.append(mat_material_008)
me_cube_001.materials.append(mat_material_009)
me_cube_001.materials.append(mat_material_010)
me_cube_001.materials.append(mat_material_011)
me_cube_001.use_remesh_preserve_volume = False
me_cube_001.use_remesh_preserve_attributes = False
me_cube_001.use_mirror_vertex_groups = False
me_cube_001.update()

# ---- objects
ob_cube = bpy.data.objects.new('Cube', me_cube_001)

# ---- transforms, parenting, visibility, modifiers, constraints
ob_cube.location = (0.0, 0.0, 1.018)
ob_cube.lineart.crease_threshold = 0.0

# ---- collection membership
col_collection_1.objects.link(ob_cube)

# ---- scene / render settings (as saved in the file)
scene.frame_start = 1; scene.frame_end = 250; scene.frame_set(1)
scene.render.engine = 'BLENDER_EEVEE_NEXT'
scene.render.resolution_percentage = 50
scene.render.dither_intensity = 0.0
scene.cycles.use_denoising = False
scene.cycles.samples = 128
scene.cycles.sampling_pattern = 'TABULATED_SOBOL'
scene.cycles.use_adaptive_sampling = False
scene.cycles.use_light_tree = False
scene.cycles.blur_glossy = 0.0
scene.cycles.sample_clamp_indirect = 0.0
scene.view_settings.view_transform = 'Standard'
bpy.context.view_layer.update()

# ---- added for rendering (the .blend has no active camera and no usable light): camera, sun
cam_auto = bpy.data.cameras.new('AutoCamera')
cam_auto.lens = 50.0
cam_auto.sensor_width = 36.0
cam_auto.clip_end = 1000.0
ob_auto_camera = bpy.data.objects.new('AutoCamera', cam_auto)
scene.collection.objects.link(ob_auto_camera)
ob_auto_camera.location = (8.34964, -10.041, 10.4973)
ob_auto_camera.rotation_euler = (1.09748, -7.21219e-08, 0.694738)
scene.camera = ob_auto_camera
light_auto_sun = bpy.data.lights.new('AutoSun', 'SUN')
light_auto_sun.energy = 3.0
light_auto_sun.angle = 0.0523599
ob_auto_sun = bpy.data.objects.new('AutoSun', light_auto_sun)
scene.collection.objects.link(ob_auto_sun)
ob_auto_sun.rotation_euler = (0.872665, 0.174533, 0.523599)
bpy.context.view_layer.update()
